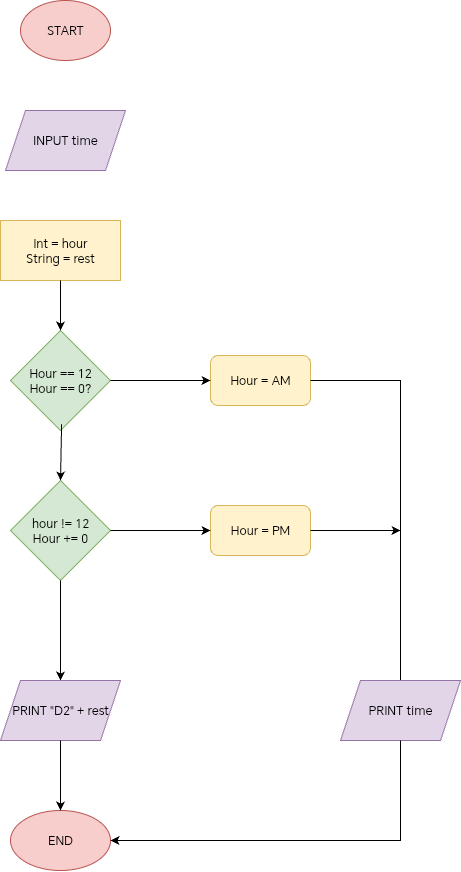

The diagram above was exported from draw.io. Its source (the exported page's mxGraphModel, read from the mxfile embedded in the PNG):
<mxGraphModel dx="1005" dy="647" grid="1" gridSize="10" guides="1" tooltips="1" connect="1" arrows="1" fold="1" page="1" pageScale="1" pageWidth="827" pageHeight="1169" math="0" shadow="0">
  <root>
    <mxCell id="0" />
    <mxCell id="1" parent="0" />
    <mxCell id="VpT6PyNCLjOrnCQ7upaA-1" value="START" style="ellipse;whiteSpace=wrap;html=1;fillColor=#f8cecc;strokeColor=#b85450;" vertex="1" parent="1">
      <mxGeometry x="280" y="10" width="90" height="60" as="geometry" />
    </mxCell>
    <mxCell id="VpT6PyNCLjOrnCQ7upaA-2" value="INPUT time" style="shape=parallelogram;perimeter=parallelogramPerimeter;whiteSpace=wrap;html=1;fixedSize=1;fillColor=#e1d5e7;strokeColor=#9673a6;" vertex="1" parent="1">
      <mxGeometry x="265" y="120" width="120" height="60" as="geometry" />
    </mxCell>
    <mxCell id="VpT6PyNCLjOrnCQ7upaA-3" value="Int = hour&lt;div&gt;String = rest&lt;/div&gt;" style="rounded=0;whiteSpace=wrap;html=1;fillColor=#fff2cc;strokeColor=#d6b656;" vertex="1" parent="1">
      <mxGeometry x="260" y="230" width="120" height="60" as="geometry" />
    </mxCell>
    <mxCell id="VpT6PyNCLjOrnCQ7upaA-5" value="Hour == 12&lt;div&gt;Hour == 0?&lt;/div&gt;" style="rhombus;whiteSpace=wrap;html=1;fillColor=#d5e8d4;strokeColor=#82b366;" vertex="1" parent="1">
      <mxGeometry x="270" y="340" width="100" height="100" as="geometry" />
    </mxCell>
    <mxCell id="VpT6PyNCLjOrnCQ7upaA-6" value="hour != 12&lt;div&gt;Hour += 0&lt;/div&gt;" style="rhombus;whiteSpace=wrap;html=1;fillColor=#d5e8d4;strokeColor=#82b366;" vertex="1" parent="1">
      <mxGeometry x="270" y="490" width="100" height="100" as="geometry" />
    </mxCell>
    <mxCell id="VpT6PyNCLjOrnCQ7upaA-7" value="" style="endArrow=classic;html=1;rounded=0;exitX=0.5;exitY=1;exitDx=0;exitDy=0;entryX=0.5;entryY=0;entryDx=0;entryDy=0;" edge="1" parent="1" source="VpT6PyNCLjOrnCQ7upaA-3" target="VpT6PyNCLjOrnCQ7upaA-5">
      <mxGeometry width="50" height="50" relative="1" as="geometry">
        <mxPoint x="450" y="490" as="sourcePoint" />
        <mxPoint x="500" y="440" as="targetPoint" />
      </mxGeometry>
    </mxCell>
    <mxCell id="VpT6PyNCLjOrnCQ7upaA-8" value="" style="endArrow=classic;html=1;rounded=0;exitX=0.511;exitY=0.937;exitDx=0;exitDy=0;exitPerimeter=0;entryX=0.5;entryY=0;entryDx=0;entryDy=0;" edge="1" parent="1" source="VpT6PyNCLjOrnCQ7upaA-5" target="VpT6PyNCLjOrnCQ7upaA-6">
      <mxGeometry width="50" height="50" relative="1" as="geometry">
        <mxPoint x="450" y="490" as="sourcePoint" />
        <mxPoint x="500" y="440" as="targetPoint" />
      </mxGeometry>
    </mxCell>
    <mxCell id="VpT6PyNCLjOrnCQ7upaA-9" value="Hour =&amp;nbsp;AM" style="rounded=1;whiteSpace=wrap;html=1;fillColor=#fff2cc;strokeColor=#d6b656;" vertex="1" parent="1">
      <mxGeometry x="470" y="365" width="100" height="50" as="geometry" />
    </mxCell>
    <mxCell id="VpT6PyNCLjOrnCQ7upaA-10" value="Hour = PM" style="rounded=1;whiteSpace=wrap;html=1;fillColor=#fff2cc;strokeColor=#d6b656;" vertex="1" parent="1">
      <mxGeometry x="470" y="515" width="100" height="50" as="geometry" />
    </mxCell>
    <mxCell id="VpT6PyNCLjOrnCQ7upaA-11" value="" style="endArrow=classic;html=1;rounded=0;exitX=1;exitY=0.5;exitDx=0;exitDy=0;entryX=0;entryY=0.5;entryDx=0;entryDy=0;" edge="1" parent="1" source="VpT6PyNCLjOrnCQ7upaA-5" target="VpT6PyNCLjOrnCQ7upaA-9">
      <mxGeometry width="50" height="50" relative="1" as="geometry">
        <mxPoint x="450" y="490" as="sourcePoint" />
        <mxPoint x="500" y="440" as="targetPoint" />
      </mxGeometry>
    </mxCell>
    <mxCell id="VpT6PyNCLjOrnCQ7upaA-12" value="" style="endArrow=classic;html=1;rounded=0;exitX=1;exitY=0.5;exitDx=0;exitDy=0;entryX=0;entryY=0.5;entryDx=0;entryDy=0;" edge="1" parent="1" source="VpT6PyNCLjOrnCQ7upaA-6" target="VpT6PyNCLjOrnCQ7upaA-10">
      <mxGeometry width="50" height="50" relative="1" as="geometry">
        <mxPoint x="450" y="490" as="sourcePoint" />
        <mxPoint x="500" y="440" as="targetPoint" />
      </mxGeometry>
    </mxCell>
    <mxCell id="VpT6PyNCLjOrnCQ7upaA-13" value="" style="endArrow=classic;html=1;rounded=0;exitX=1;exitY=0.5;exitDx=0;exitDy=0;" edge="1" parent="1" source="VpT6PyNCLjOrnCQ7upaA-10">
      <mxGeometry width="50" height="50" relative="1" as="geometry">
        <mxPoint x="520" y="420" as="sourcePoint" />
        <mxPoint x="660" y="540" as="targetPoint" />
      </mxGeometry>
    </mxCell>
    <mxCell id="VpT6PyNCLjOrnCQ7upaA-14" value="" style="endArrow=classic;html=1;rounded=0;exitX=0.5;exitY=1;exitDx=0;exitDy=0;" edge="1" parent="1" source="VpT6PyNCLjOrnCQ7upaA-6">
      <mxGeometry width="50" height="50" relative="1" as="geometry">
        <mxPoint x="450" y="680" as="sourcePoint" />
        <mxPoint x="320" y="690" as="targetPoint" />
      </mxGeometry>
    </mxCell>
    <mxCell id="VpT6PyNCLjOrnCQ7upaA-15" value="" style="endArrow=classic;html=1;rounded=0;exitX=1;exitY=0.5;exitDx=0;exitDy=0;" edge="1" parent="1" source="VpT6PyNCLjOrnCQ7upaA-9" target="VpT6PyNCLjOrnCQ7upaA-18">
      <mxGeometry width="50" height="50" relative="1" as="geometry">
        <mxPoint x="660" y="380" as="sourcePoint" />
        <mxPoint x="660" y="680" as="targetPoint" />
        <Array as="points">
          <mxPoint x="660" y="390" />
          <mxPoint x="660" y="700" />
        </Array>
      </mxGeometry>
    </mxCell>
    <mxCell id="VpT6PyNCLjOrnCQ7upaA-16" value="PRINT &quot;D2&quot; + rest" style="shape=parallelogram;perimeter=parallelogramPerimeter;whiteSpace=wrap;html=1;fixedSize=1;fillColor=#e1d5e7;strokeColor=#9673a6;" vertex="1" parent="1">
      <mxGeometry x="260" y="690" width="120" height="60" as="geometry" />
    </mxCell>
    <mxCell id="VpT6PyNCLjOrnCQ7upaA-17" value="END" style="ellipse;whiteSpace=wrap;html=1;fillColor=#f8cecc;strokeColor=#b85450;" vertex="1" parent="1">
      <mxGeometry x="270" y="820" width="100" height="60" as="geometry" />
    </mxCell>
    <mxCell id="VpT6PyNCLjOrnCQ7upaA-18" value="PRINT time" style="shape=parallelogram;perimeter=parallelogramPerimeter;whiteSpace=wrap;html=1;fixedSize=1;fillColor=#e1d5e7;strokeColor=#9673a6;" vertex="1" parent="1">
      <mxGeometry x="600" y="690" width="120" height="60" as="geometry" />
    </mxCell>
    <mxCell id="VpT6PyNCLjOrnCQ7upaA-19" value="" style="endArrow=classic;html=1;rounded=0;exitX=0.5;exitY=1;exitDx=0;exitDy=0;entryX=0.5;entryY=0;entryDx=0;entryDy=0;" edge="1" parent="1" source="VpT6PyNCLjOrnCQ7upaA-16" target="VpT6PyNCLjOrnCQ7upaA-17">
      <mxGeometry width="50" height="50" relative="1" as="geometry">
        <mxPoint x="450" y="810" as="sourcePoint" />
        <mxPoint x="500" y="760" as="targetPoint" />
      </mxGeometry>
    </mxCell>
    <mxCell id="VpT6PyNCLjOrnCQ7upaA-20" value="" style="endArrow=classic;html=1;rounded=0;exitX=0.5;exitY=1;exitDx=0;exitDy=0;entryX=1;entryY=0.5;entryDx=0;entryDy=0;" edge="1" parent="1" source="VpT6PyNCLjOrnCQ7upaA-18" target="VpT6PyNCLjOrnCQ7upaA-17">
      <mxGeometry width="50" height="50" relative="1" as="geometry">
        <mxPoint x="660" y="760" as="sourcePoint" />
        <mxPoint x="660" y="850" as="targetPoint" />
        <Array as="points">
          <mxPoint x="660" y="850" />
        </Array>
      </mxGeometry>
    </mxCell>
  </root>
</mxGraphModel>